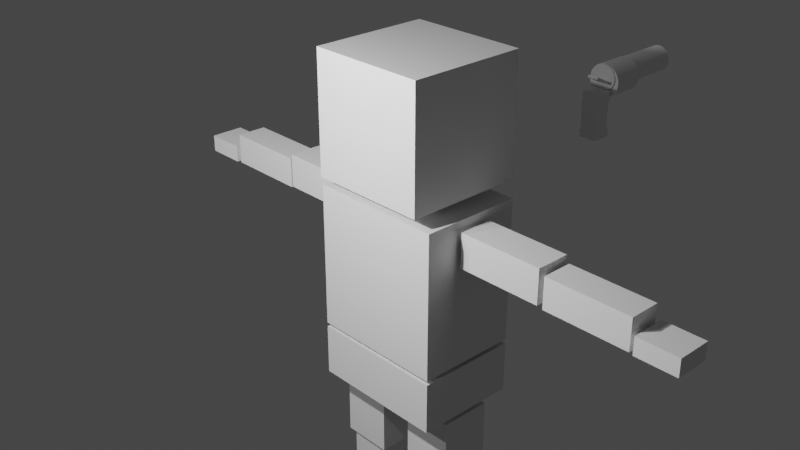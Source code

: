 # Source: Human.blend  (saved by Blender 3.3.6; exported with 4.5.12 LTS)
import bpy
from mathutils import Matrix  # noqa: F401  (used for matrix-valued properties, if any)

bpy.ops.wm.read_factory_settings(use_empty=True)
scene = bpy.context.scene
scene.name = 'Scene'

# ---- collections
col_human = bpy.data.collections.new('human'); scene.collection.children.link(col_human)
col_collection_1 = bpy.data.collections.new('collection 1'); col_human.children.link(col_collection_1)
col_human_1 = bpy.data.collections.new('Human'); col_human.children.link(col_human_1)
col_gun = bpy.data.collections.new('gun'); scene.collection.children.link(col_gun)

# ---- materials (node trees are filled in below, after node groups)
mat_material = bpy.data.materials.new('Material')
mat_material.alpha_threshold = 0.0
mat_material.use_transparent_shadow = False
mat_material.roughness = 0.5
mat_material.line_color = (0.0, 0.0, 0.0, 1.0)
mat_material_002 = bpy.data.materials.new('Material.002')
mat_material_002.alpha_threshold = 0.0
mat_material_002.use_transparent_shadow = False
mat_material_002.roughness = 0.5
mat_material_002.line_color = (0.0, 0.0, 0.0, 1.0)

# ---- material node trees
mat_material.use_nodes = True; mat_material.node_tree.nodes.clear()
_N = mat_material.node_tree.nodes; _L = mat_material.node_tree.links
n0 = _N.new('ShaderNodeOutputMaterial'); n0.name = 'Material Output'; n0.location = (300, 300)
n1 = _N.new('ShaderNodeBsdfPrincipled'); n1.name = 'Principled BSDF'; n1.location = (10, 300)
n1.distribution = 'GGX'
n1.subsurface_method = 'RANDOM_WALK_SKIN'
n1.inputs[3].default_value = 1.45
n1.inputs[27].default_value = (0.0, 0.0, 0.0, 1.0)
n1.inputs[28].default_value = 1.0
_L.new(n1.outputs[0], n0.inputs[0])
n0.is_active_output = True
mat_material_002.use_nodes = True; mat_material_002.node_tree.nodes.clear()
_N = mat_material_002.node_tree.nodes; _L = mat_material_002.node_tree.links
n0 = _N.new('ShaderNodeOutputMaterial'); n0.name = 'Material Output'; n0.location = (300, 300)
n1 = _N.new('ShaderNodeBsdfPrincipled'); n1.name = 'Principled BSDF'; n1.location = (10, 300)
n1.distribution = 'GGX'
n1.subsurface_method = 'RANDOM_WALK_SKIN'
n1.inputs[3].default_value = 1.45
n1.inputs[27].default_value = (0.0, 0.0, 0.0, 1.0)
n1.inputs[28].default_value = 1.0
_L.new(n1.outputs[0], n0.inputs[0])
n0.is_active_output = True

# ---- world
world_world = bpy.data.worlds.new('World'); scene.world = world_world
world_world.use_nodes = True; world_world.node_tree.nodes.clear()
_N = world_world.node_tree.nodes; _L = world_world.node_tree.links
n0 = _N.new('ShaderNodeOutputWorld'); n0.name = 'World Output'; n0.location = (300, 300)
n1 = _N.new('ShaderNodeBackground'); n1.name = 'Background'; n1.location = (10, 300)
n1.inputs[0].default_value = (0.05088, 0.05088, 0.05088, 1.0)
_L.new(n1.outputs[0], n0.inputs[0])
n0.is_active_output = True
world_world.color = (0.05088, 0.05088, 0.05088)
world_world.use_sun_shadow = False
world_world.sun_shadow_jitter_overblur = 0.0

# ---- cameras
cam_camera = bpy.data.cameras.new('Camera')
cam_camera.clip_end = 100.0
cam_camera.ortho_scale = 7.314

# ---- lights
light_light_001 = bpy.data.lights.new('Light.001', 'POINT')
light_light_001.transmission_factor = 0.0
light_light_001.energy = 1000.0
light_light_001.shadow_soft_size = 0.1
light_light_001.shadow_maximum_resolution = 0.006
light_light_001.use_absolute_resolution = True
light_light_002 = bpy.data.lights.new('Light.002', 'POINT')
light_light_002.transmission_factor = 0.0
light_light_002.energy = 1000.0
light_light_002.shadow_soft_size = 0.1
light_light_002.shadow_maximum_resolution = 0.006
light_light_002.use_absolute_resolution = True

# ---- meshes
me_cube_001 = bpy.data.meshes.new('Cube.001')
me_cube_001.from_pydata([(1.0, 1.0, 1.0), (1.0, 1.0, -1.0), (1.0, -1.0, 1.0), (1.0, -1.0, -1.0), (-1.0, 1.0, 1.0), (-1.0, 1.0, -1.0), (-1.0, -1.0, 1.0), (-1.0, -1.0, -1.0)], [], [(0, 4, 6, 2), (3, 2, 6, 7), (7, 6, 4, 5), (5, 1, 3, 7), (1, 0, 2, 3), (5, 4, 0, 1)])
_uv = me_cube_001.uv_layers.new(name='UVMap')
_uv.uv.foreach_set('vector', [0.625, 0.5, 0.875, 0.5, 0.875, 0.75, 0.625, 0.75, 0.375, 0.75, 0.625, 0.75, 0.625, 1.0, 0.375, 1.0, 0.375, 0.0, 0.625, 0.0, 0.625, 0.25, 0.375, 0.25, 0.125, 0.5, 0.375, 0.5, 0.375, 0.75, 0.125, 0.75, 0.375, 0.5, 0.625, 0.5, 0.625, 0.75, 0.375, 0.75, 0.375, 0.25, 0.625, 0.25, 0.625, 0.5, 0.375, 0.5])
me_cube_001.materials.append(mat_material)
me_cube_001.use_mirror_vertex_groups = False
me_cube_001.update()
me_cube = bpy.data.meshes.new('Cube')
me_cube.from_pydata([(1.0, 1.0, 1.0), (1.0, 1.0, -1.0), (1.0, -1.0, 1.0), (1.0, -1.0, -1.0), (-1.0, 1.0, 1.0), (-1.0, 1.0, -1.0), (-1.0, -1.0, 1.0), (-1.0, -1.0, -1.0)], [], [(0, 4, 6, 2), (3, 2, 6, 7), (7, 6, 4, 5), (5, 1, 3, 7), (1, 0, 2, 3), (5, 4, 0, 1)])
_uv = me_cube.uv_layers.new(name='UVMap')
_uv.uv.foreach_set('vector', [0.625, 0.5, 0.875, 0.5, 0.875, 0.75, 0.625, 0.75, 0.375, 0.75, 0.625, 0.75, 0.625, 1.0, 0.375, 1.0, 0.375, 0.0, 0.625, 0.0, 0.625, 0.25, 0.375, 0.25, 0.125, 0.5, 0.375, 0.5, 0.375, 0.75, 0.125, 0.75, 0.375, 0.5, 0.625, 0.5, 0.625, 0.75, 0.375, 0.75, 0.375, 0.25, 0.625, 0.25, 0.625, 0.5, 0.375, 0.5])
me_cube.materials.append(mat_material)
me_cube.use_mirror_vertex_groups = False
me_cube.update()
me_cube_006 = bpy.data.meshes.new('Cube.006')
me_cube_006.from_pydata([(1.0, 1.0, 1.0), (1.0, 1.0, -1.0), (1.0, -1.0, 1.0), (1.0, -1.0, -1.0), (-1.0, 1.0, 1.0), (-1.0, 1.0, -1.0), (-1.0, -1.0, 1.0), (-1.0, -1.0, -1.0)], [], [(0, 4, 6, 2), (3, 2, 6, 7), (7, 6, 4, 5), (5, 1, 3, 7), (1, 0, 2, 3), (5, 4, 0, 1)])
_uv = me_cube_006.uv_layers.new(name='UVMap')
_uv.uv.foreach_set('vector', [0.625, 0.5, 0.875, 0.5, 0.875, 0.75, 0.625, 0.75, 0.375, 0.75, 0.625, 0.75, 0.625, 1.0, 0.375, 1.0, 0.375, 0.0, 0.625, 0.0, 0.625, 0.25, 0.375, 0.25, 0.125, 0.5, 0.375, 0.5, 0.375, 0.75, 0.125, 0.75, 0.375, 0.5, 0.625, 0.5, 0.625, 0.75, 0.375, 0.75, 0.375, 0.25, 0.625, 0.25, 0.625, 0.5, 0.375, 0.5])
me_cube_006.materials.append(mat_material)
me_cube_006.use_mirror_vertex_groups = False
me_cube_006.update()
me_cube_008 = bpy.data.meshes.new('Cube.008')
me_cube_008.from_pydata([(1.0, 1.0, 1.0), (1.0, 1.0, -1.0), (1.0, -1.0, 1.0), (1.0, -1.0, -1.0), (-1.0, 1.0, 1.0), (-1.0, 1.0, -1.0), (-1.0, -1.0, 1.0), (-1.0, -1.0, -1.0)], [], [(0, 4, 6, 2), (3, 2, 6, 7), (7, 6, 4, 5), (5, 1, 3, 7), (1, 0, 2, 3), (5, 4, 0, 1)])
_uv = me_cube_008.uv_layers.new(name='UVMap')
_uv.uv.foreach_set('vector', [0.625, 0.5, 0.875, 0.5, 0.875, 0.75, 0.625, 0.75, 0.375, 0.75, 0.625, 0.75, 0.625, 1.0, 0.375, 1.0, 0.375, 0.0, 0.625, 0.0, 0.625, 0.25, 0.375, 0.25, 0.125, 0.5, 0.375, 0.5, 0.375, 0.75, 0.125, 0.75, 0.375, 0.5, 0.625, 0.5, 0.625, 0.75, 0.375, 0.75, 0.375, 0.25, 0.625, 0.25, 0.625, 0.5, 0.375, 0.5])
me_cube_008.materials.append(mat_material)
me_cube_008.use_mirror_vertex_groups = False
me_cube_008.update()
me_cube_009 = bpy.data.meshes.new('Cube.009')
me_cube_009.from_pydata([(1.0, 1.0, 1.0), (1.0, 1.0, -1.0), (1.0, -1.0, 1.0), (1.0, -1.0, -1.0), (-1.0, 1.0, 1.0), (-1.0, 1.0, -1.0), (-1.0, -1.0, 1.0), (-1.0, -1.0, -1.0)], [], [(0, 4, 6, 2), (3, 2, 6, 7), (7, 6, 4, 5), (5, 1, 3, 7), (1, 0, 2, 3), (5, 4, 0, 1)])
_uv = me_cube_009.uv_layers.new(name='UVMap')
_uv.uv.foreach_set('vector', [0.625, 0.5, 0.875, 0.5, 0.875, 0.75, 0.625, 0.75, 0.375, 0.75, 0.625, 0.75, 0.625, 1.0, 0.375, 1.0, 0.375, 0.0, 0.625, 0.0, 0.625, 0.25, 0.375, 0.25, 0.125, 0.5, 0.375, 0.5, 0.375, 0.75, 0.125, 0.75, 0.375, 0.5, 0.625, 0.5, 0.625, 0.75, 0.375, 0.75, 0.375, 0.25, 0.625, 0.25, 0.625, 0.5, 0.375, 0.5])
me_cube_009.materials.append(mat_material)
me_cube_009.use_mirror_vertex_groups = False
me_cube_009.update()
me_cube_018 = bpy.data.meshes.new('Cube.018')
me_cube_018.from_pydata([(1.0, 1.0, 1.0), (1.0, 1.0, -1.0), (1.0, -1.0, 1.0), (1.0, -1.0, -1.0), (-1.0, 1.0, 1.0), (-1.0, 1.0, -1.0), (-1.0, -1.0, 1.0), (-1.0, -1.0, -1.0)], [], [(0, 4, 6, 2), (3, 2, 6, 7), (7, 6, 4, 5), (5, 1, 3, 7), (1, 0, 2, 3), (5, 4, 0, 1)])
_uv = me_cube_018.uv_layers.new(name='UVMap')
_uv.uv.foreach_set('vector', [0.625, 0.5, 0.875, 0.5, 0.875, 0.75, 0.625, 0.75, 0.375, 0.75, 0.625, 0.75, 0.625, 1.0, 0.375, 1.0, 0.375, 0.0, 0.625, 0.0, 0.625, 0.25, 0.375, 0.25, 0.125, 0.5, 0.375, 0.5, 0.375, 0.75, 0.125, 0.75, 0.375, 0.5, 0.625, 0.5, 0.625, 0.75, 0.375, 0.75, 0.375, 0.25, 0.625, 0.25, 0.625, 0.5, 0.375, 0.5])
me_cube_018.materials.append(mat_material)
me_cube_018.use_mirror_vertex_groups = False
me_cube_018.update()
me_cube_019 = bpy.data.meshes.new('Cube.019')
me_cube_019.from_pydata([(1.0, 1.0, 1.0), (1.0, 1.0, -1.0), (1.0, -1.0, 1.0), (1.0, -1.0, -1.0), (-1.0, 1.0, 1.0), (-1.0, 1.0, -1.0), (-1.0, -1.0, 1.0), (-1.0, -1.0, -1.0)], [], [(0, 4, 6, 2), (3, 2, 6, 7), (7, 6, 4, 5), (5, 1, 3, 7), (1, 0, 2, 3), (5, 4, 0, 1)])
_uv = me_cube_019.uv_layers.new(name='UVMap')
_uv.uv.foreach_set('vector', [0.625, 0.5, 0.875, 0.5, 0.875, 0.75, 0.625, 0.75, 0.375, 0.75, 0.625, 0.75, 0.625, 1.0, 0.375, 1.0, 0.375, 0.0, 0.625, 0.0, 0.625, 0.25, 0.375, 0.25, 0.125, 0.5, 0.375, 0.5, 0.375, 0.75, 0.125, 0.75, 0.375, 0.5, 0.625, 0.5, 0.625, 0.75, 0.375, 0.75, 0.375, 0.25, 0.625, 0.25, 0.625, 0.5, 0.375, 0.5])
me_cube_019.materials.append(mat_material)
me_cube_019.use_mirror_vertex_groups = False
me_cube_019.update()
me_cube_020 = bpy.data.meshes.new('Cube.020')
me_cube_020.from_pydata([(1.0, 1.0, 1.0), (1.0, 1.0, -1.0), (1.0, -1.0, 1.0), (1.0, -1.0, -1.0), (-1.0, 1.0, 1.0), (-1.0, 1.0, -1.0), (-1.0, -1.0, 1.0), (-1.0, -1.0, -1.0)], [], [(0, 4, 6, 2), (3, 2, 6, 7), (7, 6, 4, 5), (5, 1, 3, 7), (1, 0, 2, 3), (5, 4, 0, 1)])
_uv = me_cube_020.uv_layers.new(name='UVMap')
_uv.uv.foreach_set('vector', [0.625, 0.5, 0.875, 0.5, 0.875, 0.75, 0.625, 0.75, 0.375, 0.75, 0.625, 0.75, 0.625, 1.0, 0.375, 1.0, 0.375, 0.0, 0.625, 0.0, 0.625, 0.25, 0.375, 0.25, 0.125, 0.5, 0.375, 0.5, 0.375, 0.75, 0.125, 0.75, 0.375, 0.5, 0.625, 0.5, 0.625, 0.75, 0.375, 0.75, 0.375, 0.25, 0.625, 0.25, 0.625, 0.5, 0.375, 0.5])
me_cube_020.materials.append(mat_material)
me_cube_020.use_mirror_vertex_groups = False
me_cube_020.update()
me_cube_022 = bpy.data.meshes.new('Cube.022')
me_cube_022.from_pydata([(1.0, 1.0, 1.0), (1.0, 1.0, -1.0), (1.0, -1.0, 1.0), (1.0, -1.0, -1.0), (-1.0, 1.0, 1.0), (-1.0, 1.0, -1.0), (-1.0, -1.0, 1.0), (-1.0, -1.0, -1.0)], [], [(0, 4, 6, 2), (3, 2, 6, 7), (7, 6, 4, 5), (5, 1, 3, 7), (1, 0, 2, 3), (5, 4, 0, 1)])
_uv = me_cube_022.uv_layers.new(name='UVMap')
_uv.uv.foreach_set('vector', [0.625, 0.5, 0.875, 0.5, 0.875, 0.75, 0.625, 0.75, 0.375, 0.75, 0.625, 0.75, 0.625, 1.0, 0.375, 1.0, 0.375, 0.0, 0.625, 0.0, 0.625, 0.25, 0.375, 0.25, 0.125, 0.5, 0.375, 0.5, 0.375, 0.75, 0.125, 0.75, 0.375, 0.5, 0.625, 0.5, 0.625, 0.75, 0.375, 0.75, 0.375, 0.25, 0.625, 0.25, 0.625, 0.5, 0.375, 0.5])
me_cube_022.materials.append(mat_material)
me_cube_022.use_mirror_vertex_groups = False
me_cube_022.update()
me_cube_024 = bpy.data.meshes.new('Cube.024')
me_cube_024.from_pydata([(1.0, 1.0, 1.0), (1.0, 1.0, -1.0), (1.0, -1.0, 1.0), (1.0, -1.0, -1.0), (-1.0, 1.0, 1.0), (-1.0, 1.0, -1.0), (-1.0, -1.0, 1.0), (-1.0, -1.0, -1.0)], [], [(0, 4, 6, 2), (3, 2, 6, 7), (7, 6, 4, 5), (5, 1, 3, 7), (1, 0, 2, 3), (5, 4, 0, 1)])
_uv = me_cube_024.uv_layers.new(name='UVMap')
_uv.uv.foreach_set('vector', [0.625, 0.5, 0.875, 0.5, 0.875, 0.75, 0.625, 0.75, 0.375, 0.75, 0.625, 0.75, 0.625, 1.0, 0.375, 1.0, 0.375, 0.0, 0.625, 0.0, 0.625, 0.25, 0.375, 0.25, 0.125, 0.5, 0.375, 0.5, 0.375, 0.75, 0.125, 0.75, 0.375, 0.5, 0.625, 0.5, 0.625, 0.75, 0.375, 0.75, 0.375, 0.25, 0.625, 0.25, 0.625, 0.5, 0.375, 0.5])
me_cube_024.materials.append(mat_material)
me_cube_024.use_mirror_vertex_groups = False
me_cube_024.update()
me_cube_025 = bpy.data.meshes.new('Cube.025')
me_cube_025.from_pydata([(1.0, 1.0, 1.0), (1.0, 1.0, -1.0), (1.0, -1.0, 1.0), (1.0, -1.0, -1.0), (-1.0, 1.0, 1.0), (-1.0, 1.0, -1.0), (-1.0, -1.0, 1.0), (-1.0, -1.0, -1.0)], [], [(0, 4, 6, 2), (3, 2, 6, 7), (7, 6, 4, 5), (5, 1, 3, 7), (1, 0, 2, 3), (5, 4, 0, 1)])
_uv = me_cube_025.uv_layers.new(name='UVMap')
_uv.uv.foreach_set('vector', [0.625, 0.5, 0.875, 0.5, 0.875, 0.75, 0.625, 0.75, 0.375, 0.75, 0.625, 0.75, 0.625, 1.0, 0.375, 1.0, 0.375, 0.0, 0.625, 0.0, 0.625, 0.25, 0.375, 0.25, 0.125, 0.5, 0.375, 0.5, 0.375, 0.75, 0.125, 0.75, 0.375, 0.5, 0.625, 0.5, 0.625, 0.75, 0.375, 0.75, 0.375, 0.25, 0.625, 0.25, 0.625, 0.5, 0.375, 0.5])
me_cube_025.materials.append(mat_material)
me_cube_025.use_mirror_vertex_groups = False
me_cube_025.update()
me_cube_026 = bpy.data.meshes.new('Cube.026')
me_cube_026.from_pydata([(1.0, 1.0, 1.0), (1.0, 1.0, -1.0), (1.0, -1.0, 1.0), (1.0, -1.0, -1.0), (-1.0, 1.0, 1.0), (-1.0, 1.0, -1.0), (-1.0, -1.0, 1.0), (-1.0, -1.0, -1.0)], [], [(0, 4, 6, 2), (3, 2, 6, 7), (7, 6, 4, 5), (5, 1, 3, 7), (1, 0, 2, 3), (5, 4, 0, 1)])
_uv = me_cube_026.uv_layers.new(name='UVMap')
_uv.uv.foreach_set('vector', [0.625, 0.5, 0.875, 0.5, 0.875, 0.75, 0.625, 0.75, 0.375, 0.75, 0.625, 0.75, 0.625, 1.0, 0.375, 1.0, 0.375, 0.0, 0.625, 0.0, 0.625, 0.25, 0.375, 0.25, 0.125, 0.5, 0.375, 0.5, 0.375, 0.75, 0.125, 0.75, 0.375, 0.5, 0.625, 0.5, 0.625, 0.75, 0.375, 0.75, 0.375, 0.25, 0.625, 0.25, 0.625, 0.5, 0.375, 0.5])
me_cube_026.materials.append(mat_material)
me_cube_026.use_mirror_vertex_groups = False
me_cube_026.update()
me_cube_027 = bpy.data.meshes.new('Cube.027')
me_cube_027.from_pydata([(1.0, 1.0, 1.0), (1.0, 1.0, -1.0), (1.0, -1.0, 1.0), (1.0, -1.0, -1.0), (-1.0, 1.0, 1.0), (-1.0, 1.0, -1.0), (-1.0, -1.0, 1.0), (-1.0, -1.0, -1.0)], [], [(0, 4, 6, 2), (3, 2, 6, 7), (7, 6, 4, 5), (5, 1, 3, 7), (1, 0, 2, 3), (5, 4, 0, 1)])
_uv = me_cube_027.uv_layers.new(name='UVMap')
_uv.uv.foreach_set('vector', [0.625, 0.5, 0.875, 0.5, 0.875, 0.75, 0.625, 0.75, 0.375, 0.75, 0.625, 0.75, 0.625, 1.0, 0.375, 1.0, 0.375, 0.0, 0.625, 0.0, 0.625, 0.25, 0.375, 0.25, 0.125, 0.5, 0.375, 0.5, 0.375, 0.75, 0.125, 0.75, 0.375, 0.5, 0.625, 0.5, 0.625, 0.75, 0.375, 0.75, 0.375, 0.25, 0.625, 0.25, 0.625, 0.5, 0.375, 0.5])
me_cube_027.materials.append(mat_material)
me_cube_027.use_mirror_vertex_groups = False
me_cube_027.update()
me_cube_028 = bpy.data.meshes.new('Cube.028')
me_cube_028.from_pydata([(1.0, 1.0, 1.0), (1.0, 1.0, -1.0), (1.0, -1.0, 1.0), (1.0, -1.0, -1.0), (-1.0, 1.0, 1.0), (-1.0, 1.0, -1.0), (-1.0, -1.0, 1.0), (-1.0, -1.0, -1.0)], [], [(0, 4, 6, 2), (3, 2, 6, 7), (7, 6, 4, 5), (5, 1, 3, 7), (1, 0, 2, 3), (5, 4, 0, 1)])
_uv = me_cube_028.uv_layers.new(name='UVMap')
_uv.uv.foreach_set('vector', [0.625, 0.5, 0.875, 0.5, 0.875, 0.75, 0.625, 0.75, 0.375, 0.75, 0.625, 0.75, 0.625, 1.0, 0.375, 1.0, 0.375, 0.0, 0.625, 0.0, 0.625, 0.25, 0.375, 0.25, 0.125, 0.5, 0.375, 0.5, 0.375, 0.75, 0.125, 0.75, 0.375, 0.5, 0.625, 0.5, 0.625, 0.75, 0.375, 0.75, 0.375, 0.25, 0.625, 0.25, 0.625, 0.5, 0.375, 0.5])
me_cube_028.materials.append(mat_material)
me_cube_028.use_mirror_vertex_groups = False
me_cube_028.update()
me_cube_029 = bpy.data.meshes.new('Cube.029')
me_cube_029.from_pydata([(1.0, 1.0, 1.0), (1.0, 1.0, -1.0), (1.0, -1.0, 1.0), (1.0, -1.0, -1.0), (-1.0, 1.0, 1.0), (-1.0, 1.0, -1.0), (-1.0, -1.0, 1.0), (-1.0, -1.0, -1.0)], [], [(0, 4, 6, 2), (3, 2, 6, 7), (7, 6, 4, 5), (5, 1, 3, 7), (1, 0, 2, 3), (5, 4, 0, 1)])
_uv = me_cube_029.uv_layers.new(name='UVMap')
_uv.uv.foreach_set('vector', [0.625, 0.5, 0.875, 0.5, 0.875, 0.75, 0.625, 0.75, 0.375, 0.75, 0.625, 0.75, 0.625, 1.0, 0.375, 1.0, 0.375, 0.0, 0.625, 0.0, 0.625, 0.25, 0.375, 0.25, 0.125, 0.5, 0.375, 0.5, 0.375, 0.75, 0.125, 0.75, 0.375, 0.5, 0.625, 0.5, 0.625, 0.75, 0.375, 0.75, 0.375, 0.25, 0.625, 0.25, 0.625, 0.5, 0.375, 0.5])
me_cube_029.materials.append(mat_material)
me_cube_029.use_mirror_vertex_groups = False
me_cube_029.update()
me_cube_030 = bpy.data.meshes.new('Cube.030')
me_cube_030.from_pydata([(1.0, 1.0, 1.0), (1.0, 1.0, -1.0), (1.0, -1.0, 1.0), (1.0, -1.0, -1.0), (-1.0, 1.0, 1.0), (-1.0, 1.0, -1.0), (-1.0, -1.0, 1.0), (-1.0, -1.0, -1.0)], [], [(0, 4, 6, 2), (3, 2, 6, 7), (7, 6, 4, 5), (5, 1, 3, 7), (1, 0, 2, 3), (5, 4, 0, 1)])
_uv = me_cube_030.uv_layers.new(name='UVMap')
_uv.uv.foreach_set('vector', [0.625, 0.5, 0.875, 0.5, 0.875, 0.75, 0.625, 0.75, 0.375, 0.75, 0.625, 0.75, 0.625, 1.0, 0.375, 1.0, 0.375, 0.0, 0.625, 0.0, 0.625, 0.25, 0.375, 0.25, 0.125, 0.5, 0.375, 0.5, 0.375, 0.75, 0.125, 0.75, 0.375, 0.5, 0.625, 0.5, 0.625, 0.75, 0.375, 0.75, 0.375, 0.25, 0.625, 0.25, 0.625, 0.5, 0.375, 0.5])
me_cube_030.materials.append(mat_material)
me_cube_030.use_mirror_vertex_groups = False
me_cube_030.update()
me_cube_045 = bpy.data.meshes.new('Cube.045')
me_cube_045.from_pydata([(0.6307, -0.2013, 0.1232), (0.6307, -0.2013, -1.577), (-0.9693, -0.1926, 0.1232), (-0.9693, -0.1926, -1.577), (0.6373, 0.9987, 0.1232), (0.6373, 0.9987, -1.577), (-0.9627, 1.007, 0.1232), (-0.9627, 1.007, -1.577), (0.6307, -0.2013, -1.627), (0.6307, -0.2013, -2.227), (-0.9693, -0.1926, -1.627), (-0.9693, -0.1926, -2.227), (0.6373, 0.9987, -1.627), (0.6373, 0.9987, -2.227), (-0.9627, 1.007, -1.627), (-0.9627, 1.007, -2.227), (0.5622, 0.0791, -4.077), (0.5622, 0.0791, -4.297), (0.1023, 0.0816, -4.077), (0.1023, 0.0816, -4.297), (0.5666, 0.8791, -4.077), (0.5666, 0.8791, -4.297), (0.1066, 0.8816, -4.077), (0.1066, 0.8816, -4.297), (0.5826, 0.149, -3.227), (0.5826, 0.149, -4.027), (0.08264, 0.1517, -3.227), (0.08264, 0.1517, -4.027), (0.5853, 0.649, -3.227), (0.5853, 0.649, -4.027), (0.08536, 0.6517, -3.227), (0.08536, 0.6517, -4.027), (0.6324, 0.09872, -2.277), (0.6324, 0.09872, -3.177), (0.03237, 0.102, -2.277), (0.03237, 0.102, -3.177), (0.6356, 0.6987, -2.277), (0.6356, 0.6987, -3.177), (0.03563, 0.702, -2.277), (0.03563, 0.702, -3.177), (-0.4377, 0.08454, -4.077), (-0.4377, 0.08454, -4.297), (-0.8977, 0.08704, -4.077), (-0.8977, 0.08704, -4.297), (-0.4334, 0.8845, -4.077), (-0.4334, 0.8845, -4.297), (-0.8934, 0.887, -4.077), (-0.8934, 0.887, -4.297), (-0.4174, 0.1544, -3.227), (-0.4174, 0.1544, -4.027), (-0.9173, 0.1572, -3.227), (-0.9173, 0.1572, -4.027), (-0.4146, 0.6544, -3.227), (-0.4146, 0.6544, -4.027), (-0.9146, 0.6571, -3.227), (-0.9146, 0.6571, -4.027), (-0.3676, 0.103, -2.277), (-0.3676, 0.103, -3.177), (-0.9676, 0.1062, -2.277), (-0.9676, 0.1062, -3.177), (-0.3644, 0.7029, -2.277), (-0.3644, 0.7029, -3.177), (-0.9644, 0.7062, -2.277), (-0.9644, 0.7062, -3.177), (0.2318, 0.0008951, 0.2404), (0.2318, 0.0008951, 0.1604), (-0.5682, 0.005248, 0.2404), (-0.5682, 0.005248, 0.1604), (0.2362, 0.8009, 0.2404), (0.2362, 0.8009, 0.1604), (-0.5638, 0.8052, 0.2404), (-0.5638, 0.8052, 0.1604), (0.531, -0.2999, 1.673), (0.531, -0.2999, 0.2732), (-0.869, -0.294, 1.673), (-0.869, -0.294, 0.2732), (0.537, 1.1, 1.673), (0.537, 1.1, 0.2732), (-0.863, 1.106, 1.673), (-0.863, 1.106, 0.2732), (2.785, 0.587, -0.4068), (3.265, 0.5844, -0.4068), (2.785, 0.587, -0.2068), (3.265, 0.5844, -0.2068), (2.783, 0.187, -0.4068), (3.263, 0.1844, -0.4068), (2.783, 0.187, -0.2068), (3.263, 0.1844, -0.2068), (-3.117, 0.2191, -0.4068), (-3.597, 0.2217, -0.4068), (-3.117, 0.2191, -0.2068), (-3.597, 0.2217, -0.2068), (-3.115, 0.6191, -0.4068), (-3.595, 0.6217, -0.4068), (-3.115, 0.6191, -0.2068), (-3.595, 0.6217, -0.2068), (-2.067, 0.2334, -0.4068), (-3.067, 0.2388, -0.4068), (-2.067, 0.2334, -0.04676), (-3.067, 0.2388, -0.04676), (-2.065, 0.5934, -0.4068), (-3.065, 0.5988, -0.4068), (-2.065, 0.5934, -0.04676), (-3.065, 0.5988, -0.04676), (1.735, 0.5727, -0.4068), (2.735, 0.5673, -0.4068), (1.735, 0.5727, -0.04676), (2.735, 0.5673, -0.04676), (1.733, 0.2127, -0.4068), (2.733, 0.2073, -0.4068), (1.733, 0.2127, -0.04676), (2.733, 0.2073, -0.04676), (0.6851, 0.5984, -0.3768), (1.685, 0.593, -0.3768), (0.6851, 0.5984, 0.02324), (1.685, 0.593, 0.02324), (0.6829, 0.1984, -0.3768), (1.683, 0.193, -0.3768), (0.6829, 0.1984, 0.02324), (1.683, 0.193, 0.02324), (-1.017, 0.2077, -0.3768), (-2.017, 0.2131, -0.3768), (-1.017, 0.2077, 0.02324), (-2.017, 0.2131, 0.02324), (-1.015, 0.6077, -0.3768), (-2.015, 0.6131, -0.3768), (-1.015, 0.6077, 0.02324), (-2.015, 0.6131, 0.02324)], [], [(0, 4, 6, 2), (3, 2, 6, 7), (7, 6, 4, 5), (5, 1, 3, 7), (1, 0, 2, 3), (5, 4, 0, 1), (8, 12, 14, 10), (11, 10, 14, 15), (15, 14, 12, 13), (13, 9, 11, 15), (9, 8, 10, 11), (13, 12, 8, 9), (16, 20, 22, 18), (19, 18, 22, 23), (23, 22, 20, 21), (21, 17, 19, 23), (17, 16, 18, 19), (21, 20, 16, 17), (24, 28, 30, 26), (27, 26, 30, 31), (31, 30, 28, 29), (29, 25, 27, 31), (25, 24, 26, 27), (29, 28, 24, 25), (32, 36, 38, 34), (35, 34, 38, 39), (39, 38, 36, 37), (37, 33, 35, 39), (33, 32, 34, 35), (37, 36, 32, 33), (40, 44, 46, 42), (43, 42, 46, 47), (47, 46, 44, 45), (45, 41, 43, 47), (41, 40, 42, 43), (45, 44, 40, 41), (48, 52, 54, 50), (51, 50, 54, 55), (55, 54, 52, 53), (53, 49, 51, 55), (49, 48, 50, 51), (53, 52, 48, 49), (56, 60, 62, 58), (59, 58, 62, 63), (63, 62, 60, 61), (61, 57, 59, 63), (57, 56, 58, 59), (61, 60, 56, 57), (64, 68, 70, 66), (67, 66, 70, 71), (71, 70, 68, 69), (69, 65, 67, 71), (65, 64, 66, 67), (69, 68, 64, 65), (72, 76, 78, 74), (75, 74, 78, 79), (79, 78, 76, 77), (77, 73, 75, 79), (73, 72, 74, 75), (77, 76, 72, 73), (80, 84, 86, 82), (83, 82, 86, 87), (87, 86, 84, 85), (85, 81, 83, 87), (81, 80, 82, 83), (85, 84, 80, 81), (88, 92, 94, 90), (91, 90, 94, 95), (95, 94, 92, 93), (93, 89, 91, 95), (89, 88, 90, 91), (93, 92, 88, 89), (96, 100, 102, 98), (99, 98, 102, 103), (103, 102, 100, 101), (101, 97, 99, 103), (97, 96, 98, 99), (101, 100, 96, 97), (104, 108, 110, 106), (107, 106, 110, 111), (111, 110, 108, 109), (109, 105, 107, 111), (105, 104, 106, 107), (109, 108, 104, 105), (112, 116, 118, 114), (115, 114, 118, 119), (119, 118, 116, 117), (117, 113, 115, 119), (113, 112, 114, 115), (117, 116, 112, 113), (120, 124, 126, 122), (123, 122, 126, 127), (127, 126, 124, 125), (125, 121, 123, 127), (121, 120, 122, 123), (125, 124, 120, 121)])
_uv = me_cube_045.uv_layers.new(name='UVMap')
_uv.uv.foreach_set('vector', [0.625, 0.5, 0.875, 0.5, 0.875, 0.75, 0.625, 0.75, 0.375, 0.75, 0.625, 0.75, 0.625, 1.0, 0.375, 1.0, 0.375, 0.0, 0.625, 0.0, 0.625, 0.25, 0.375, 0.25, 0.125, 0.5, 0.375, 0.5, 0.375, 0.75, 0.125, 0.75, 0.375, 0.5, 0.625, 0.5, 0.625, 0.75, 0.375, 0.75, 0.375, 0.25, 0.625, 0.25, 0.625, 0.5, 0.375, 0.5, 0.625, 0.5, 0.875, 0.5, 0.875, 0.75, 0.625, 0.75, 0.375, 0.75, 0.625, 0.75, 0.625, 1.0, 0.375, 1.0, 0.375, 0.0, 0.625, 0.0, 0.625, 0.25, 0.375, 0.25, 0.125, 0.5, 0.375, 0.5, 0.375, 0.75, 0.125, 0.75, 0.375, 0.5, 0.625, 0.5, 0.625, 0.75, 0.375, 0.75, 0.375, 0.25, 0.625, 0.25, 0.625, 0.5, 0.375, 0.5, 0.625, 0.5, 0.875, 0.5, 0.875, 0.75, 0.625, 0.75, 0.375, 0.75, 0.625, 0.75, 0.625, 1.0, 0.375, 1.0, 0.375, 0.0, 0.625, 0.0, 0.625, 0.25, 0.375, 0.25, 0.125, 0.5, 0.375, 0.5, 0.375, 0.75, 0.125, 0.75, 0.375, 0.5, 0.625, 0.5, 0.625, 0.75, 0.375, 0.75, 0.375, 0.25, 0.625, 0.25, 0.625, 0.5, 0.375, 0.5, 0.625, 0.5, 0.875, 0.5, 0.875, 0.75, 0.625, 0.75, 0.375, 0.75, 0.625, 0.75, 0.625, 1.0, 0.375, 1.0, 0.375, 0.0, 0.625, 0.0, 0.625, 0.25, 0.375, 0.25, 0.125, 0.5, 0.375, 0.5, 0.375, 0.75, 0.125, 0.75, 0.375, 0.5, 0.625, 0.5, 0.625, 0.75, 0.375, 0.75, 0.375, 0.25, 0.625, 0.25, 0.625, 0.5, 0.375, 0.5, 0.625, 0.5, 0.875, 0.5, 0.875, 0.75, 0.625, 0.75, 0.375, 0.75, 0.625, 0.75, 0.625, 1.0, 0.375, 1.0, 0.375, 0.0, 0.625, 0.0, 0.625, 0.25, 0.375, 0.25, 0.125, 0.5, 0.375, 0.5, 0.375, 0.75, 0.125, 0.75, 0.375, 0.5, 0.625, 0.5, 0.625, 0.75, 0.375, 0.75, 0.375, 0.25, 0.625, 0.25, 0.625, 0.5, 0.375, 0.5, 0.625, 0.5, 0.875, 0.5, 0.875, 0.75, 0.625, 0.75, 0.375, 0.75, 0.625, 0.75, 0.625, 1.0, 0.375, 1.0, 0.375, 0.0, 0.625, 0.0, 0.625, 0.25, 0.375, 0.25, 0.125, 0.5, 0.375, 0.5, 0.375, 0.75, 0.125, 0.75, 0.375, 0.5, 0.625, 0.5, 0.625, 0.75, 0.375, 0.75, 0.375, 0.25, 0.625, 0.25, 0.625, 0.5, 0.375, 0.5, 0.625, 0.5, 0.875, 0.5, 0.875, 0.75, 0.625, 0.75, 0.375, 0.75, 0.625, 0.75, 0.625, 1.0, 0.375, 1.0, 0.375, 0.0, 0.625, 0.0, 0.625, 0.25, 0.375, 0.25, 0.125, 0.5, 0.375, 0.5, 0.375, 0.75, 0.125, 0.75, 0.375, 0.5, 0.625, 0.5, 0.625, 0.75, 0.375, 0.75, 0.375, 0.25, 0.625, 0.25, 0.625, 0.5, 0.375, 0.5, 0.625, 0.5, 0.875, 0.5, 0.875, 0.75, 0.625, 0.75, 0.375, 0.75, 0.625, 0.75, 0.625, 1.0, 0.375, 1.0, 0.375, 0.0, 0.625, 0.0, 0.625, 0.25, 0.375, 0.25, 0.125, 0.5, 0.375, 0.5, 0.375, 0.75, 0.125, 0.75, 0.375, 0.5, 0.625, 0.5, 0.625, 0.75, 0.375, 0.75, 0.375, 0.25, 0.625, 0.25, 0.625, 0.5, 0.375, 0.5, 0.625, 0.5, 0.875, 0.5, 0.875, 0.75, 0.625, 0.75, 0.375, 0.75, 0.625, 0.75, 0.625, 1.0, 0.375, 1.0, 0.375, 0.0, 0.625, 0.0, 0.625, 0.25, 0.375, 0.25, 0.125, 0.5, 0.375, 0.5, 0.375, 0.75, 0.125, 0.75, 0.375, 0.5, 0.625, 0.5, 0.625, 0.75, 0.375, 0.75, 0.375, 0.25, 0.625, 0.25, 0.625, 0.5, 0.375, 0.5, 0.625, 0.5, 0.875, 0.5, 0.875, 0.75, 0.625, 0.75, 0.375, 0.75, 0.625, 0.75, 0.625, 1.0, 0.375, 1.0, 0.375, 0.0, 0.625, 0.0, 0.625, 0.25, 0.375, 0.25, 0.125, 0.5, 0.375, 0.5, 0.375, 0.75, 0.125, 0.75, 0.375, 0.5, 0.625, 0.5, 0.625, 0.75, 0.375, 0.75, 0.375, 0.25, 0.625, 0.25, 0.625, 0.5, 0.375, 0.5, 0.625, 0.5, 0.875, 0.5, 0.875, 0.75, 0.625, 0.75, 0.375, 0.75, 0.625, 0.75, 0.625, 1.0, 0.375, 1.0, 0.375, 0.0, 0.625, 0.0, 0.625, 0.25, 0.375, 0.25, 0.125, 0.5, 0.375, 0.5, 0.375, 0.75, 0.125, 0.75, 0.375, 0.5, 0.625, 0.5, 0.625, 0.75, 0.375, 0.75, 0.375, 0.25, 0.625, 0.25, 0.625, 0.5, 0.375, 0.5, 0.625, 0.5, 0.875, 0.5, 0.875, 0.75, 0.625, 0.75, 0.375, 0.75, 0.625, 0.75, 0.625, 1.0, 0.375, 1.0, 0.375, 0.0, 0.625, 0.0, 0.625, 0.25, 0.375, 0.25, 0.125, 0.5, 0.375, 0.5, 0.375, 0.75, 0.125, 0.75, 0.375, 0.5, 0.625, 0.5, 0.625, 0.75, 0.375, 0.75, 0.375, 0.25, 0.625, 0.25, 0.625, 0.5, 0.375, 0.5, 0.625, 0.5, 0.875, 0.5, 0.875, 0.75, 0.625, 0.75, 0.375, 0.75, 0.625, 0.75, 0.625, 1.0, 0.375, 1.0, 0.375, 0.0, 0.625, 0.0, 0.625, 0.25, 0.375, 0.25, 0.125, 0.5, 0.375, 0.5, 0.375, 0.75, 0.125, 0.75, 0.375, 0.5, 0.625, 0.5, 0.625, 0.75, 0.375, 0.75, 0.375, 0.25, 0.625, 0.25, 0.625, 0.5, 0.375, 0.5, 0.625, 0.5, 0.875, 0.5, 0.875, 0.75, 0.625, 0.75, 0.375, 0.75, 0.625, 0.75, 0.625, 1.0, 0.375, 1.0, 0.375, 0.0, 0.625, 0.0, 0.625, 0.25, 0.375, 0.25, 0.125, 0.5, 0.375, 0.5, 0.375, 0.75, 0.125, 0.75, 0.375, 0.5, 0.625, 0.5, 0.625, 0.75, 0.375, 0.75, 0.375, 0.25, 0.625, 0.25, 0.625, 0.5, 0.375, 0.5, 0.625, 0.5, 0.875, 0.5, 0.875, 0.75, 0.625, 0.75, 0.375, 0.75, 0.625, 0.75, 0.625, 1.0, 0.375, 1.0, 0.375, 0.0, 0.625, 0.0, 0.625, 0.25, 0.375, 0.25, 0.125, 0.5, 0.375, 0.5, 0.375, 0.75, 0.125, 0.75, 0.375, 0.5, 0.625, 0.5, 0.625, 0.75, 0.375, 0.75, 0.375, 0.25, 0.625, 0.25, 0.625, 0.5, 0.375, 0.5, 0.625, 0.5, 0.875, 0.5, 0.875, 0.75, 0.625, 0.75, 0.375, 0.75, 0.625, 0.75, 0.625, 1.0, 0.375, 1.0, 0.375, 0.0, 0.625, 0.0, 0.625, 0.25, 0.375, 0.25, 0.125, 0.5, 0.375, 0.5, 0.375, 0.75, 0.125, 0.75, 0.375, 0.5, 0.625, 0.5, 0.625, 0.75, 0.375, 0.75, 0.375, 0.25, 0.625, 0.25, 0.625, 0.5, 0.375, 0.5])
me_cube_045.materials.append(mat_material_002)
me_cube_045.use_mirror_vertex_groups = False
me_cube_045.update()
me_x = bpy.data.meshes.new('円柱')
me_x.from_pydata([(0.09898, 3.147, 0.9489), (0.1007, 3.547, 0.9489), (0.05997, 3.147, 0.945), (0.06166, 3.547, 0.945), (0.02245, 3.147, 0.9336), (0.02414, 3.547, 0.9336), (-0.01213, 3.147, 0.9151), (-0.01044, 3.547, 0.9151), (-0.04244, 3.147, 0.8903), (-0.04074, 3.547, 0.8903), (-0.06731, 3.147, 0.86), (-0.06561, 3.547, 0.86), (-0.08579, 3.147, 0.8254), (-0.0841, 3.547, 0.8254), (-0.09717, 3.147, 0.7879), (-0.09548, 3.547, 0.7879), (-0.101, 3.147, 0.7489), (-0.09932, 3.547, 0.7489), (-0.09717, 3.147, 0.7098), (-0.09548, 3.547, 0.7098), (-0.08579, 3.147, 0.6723), (-0.0841, 3.547, 0.6723), (-0.06731, 3.147, 0.6377), (-0.06561, 3.547, 0.6377), (-0.04244, 3.147, 0.6074), (-0.04074, 3.547, 0.6074), (-0.01213, 3.147, 0.5826), (-0.01044, 3.547, 0.5826), (0.02245, 3.147, 0.5641), (0.02414, 3.547, 0.5641), (0.05997, 3.147, 0.5527), (0.06166, 3.547, 0.5527), (0.09898, 3.147, 0.5489), (0.1007, 3.547, 0.5489), (0.138, 3.146, 0.5527), (0.1397, 3.546, 0.5527), (0.1755, 3.146, 0.5641), (0.1772, 3.546, 0.5641), (0.2101, 3.146, 0.5826), (0.2118, 3.546, 0.5826), (0.2404, 3.146, 0.6074), (0.2421, 3.546, 0.6074), (0.2653, 3.146, 0.6377), (0.267, 3.546, 0.6377), (0.2838, 3.146, 0.6723), (0.2855, 3.546, 0.6723), (0.2951, 3.146, 0.7098), (0.2968, 3.546, 0.7098), (0.299, 3.146, 0.7489), (0.3007, 3.546, 0.7489), (0.2951, 3.146, 0.7879), (0.2968, 3.546, 0.7879), (0.2838, 3.146, 0.8254), (0.2855, 3.546, 0.8254), (0.2653, 3.146, 0.86), (0.267, 3.546, 0.86), (0.2404, 3.146, 0.8903), (0.2421, 3.546, 0.8903), (0.2101, 3.146, 0.9151), (0.2118, 3.546, 0.9151), (0.1755, 3.146, 0.9336), (0.1772, 3.546, 0.9336), (0.138, 3.146, 0.945), (0.1397, 3.546, 0.945), (0.2091, 2.911, 0.09126), (0.2099, 3.111, 0.09126), (0.2091, 2.911, 0.652), (0.2099, 3.111, 0.652), (-0.01312, 2.912, 0.09126), (-0.01227, 3.112, 0.09126), (-0.01312, 2.912, 0.652), (-0.01227, 3.112, 0.652), (0.2091, 2.911, 0.2382), (0.2099, 3.111, 0.2382), (-0.01312, 2.912, 0.2382), (-0.01227, 3.112, 0.2382), (0.2102, 3.166, 0.09126), (-0.01204, 3.167, 0.09126), (0.2102, 3.166, 0.1216), (-0.01204, 3.167, 0.1216), (0.2099, 3.111, 0.5281), (-0.01312, 2.912, 0.5281), (0.2091, 2.911, 0.5281), (-0.01227, 3.112, 0.5281), (0.2101, 3.139, 0.652), (-0.01215, 3.14, 0.652), (0.2101, 3.139, 0.5281), (-0.01215, 3.14, 0.5281), (0.09892, 3.131, 0.9459), (0.1034, 4.189, 0.9459), (0.06857, 3.131, 0.9429), (0.07305, 4.189, 0.9429), (0.03939, 3.131, 0.934), (0.04387, 4.189, 0.934), (0.0125, 3.131, 0.9196), (0.01698, 4.19, 0.9196), (-0.01108, 3.131, 0.9003), (-0.006595, 4.19, 0.9003), (-0.03042, 3.131, 0.8767), (-0.02594, 4.19, 0.8767), (-0.0448, 3.131, 0.8498), (-0.04031, 4.19, 0.8498), (-0.05365, 3.131, 0.8206), (-0.04917, 4.19, 0.8206), (-0.05664, 3.131, 0.7903), (-0.05216, 4.19, 0.7903), (-0.05365, 3.131, 0.7599), (-0.04917, 4.19, 0.7599), (-0.0448, 3.131, 0.7308), (-0.04031, 4.19, 0.7308), (-0.03042, 3.131, 0.7039), (-0.02594, 4.19, 0.7039), (-0.01108, 3.131, 0.6803), (-0.006595, 4.19, 0.6803), (0.0125, 3.131, 0.661), (0.01698, 4.19, 0.661), (0.03939, 3.131, 0.6466), (0.04387, 4.189, 0.6466), (0.06857, 3.131, 0.6377), (0.07305, 4.189, 0.6377), (0.09892, 3.131, 0.6347), (0.1034, 4.189, 0.6347), (0.1293, 3.13, 0.6377), (0.1337, 4.189, 0.6377), (0.1584, 3.13, 0.6466), (0.1629, 4.189, 0.6466), (0.1853, 3.13, 0.661), (0.1898, 4.189, 0.661), (0.2089, 3.13, 0.6803), (0.2134, 4.189, 0.6803), (0.2283, 3.13, 0.7039), (0.2327, 4.189, 0.7039), (0.2426, 3.13, 0.7308), (0.2471, 4.189, 0.7308), (0.2515, 3.13, 0.7599), (0.256, 4.189, 0.7599), (0.2545, 3.13, 0.7903), (0.259, 4.188, 0.7903), (0.2515, 3.13, 0.8206), (0.256, 4.189, 0.8206), (0.2426, 3.13, 0.8498), (0.2471, 4.189, 0.8498), (0.2283, 3.13, 0.8767), (0.2327, 4.189, 0.8767), (0.2089, 3.13, 0.9003), (0.2134, 4.189, 0.9003), (0.1853, 3.13, 0.9196), (0.1898, 4.189, 0.9196), (0.1584, 3.13, 0.934), (0.1629, 4.189, 0.934), (0.1293, 3.13, 0.9429), (0.1337, 4.189, 0.9429), (0.1657, 3.16, 0.7065), (0.1658, 3.171, 0.735), (0.1647, 2.922, 0.824), (0.1647, 2.933, 0.8525), (0.03237, 3.16, 0.7065), (0.03242, 3.172, 0.735), (0.03137, 2.923, 0.824), (0.03142, 2.934, 0.8525), (0.1215, 3.221, 0.399), (0.1216, 3.248, 0.4081), (0.1212, 3.145, 0.6753), (0.1213, 3.172, 0.6844), (0.07708, 3.222, 0.399), (0.07719, 3.248, 0.4081), (0.07676, 3.146, 0.6753), (0.07687, 3.172, 0.6844)], [], [(0, 1, 3, 2), (2, 3, 5, 4), (4, 5, 7, 6), (6, 7, 9, 8), (8, 9, 11, 10), (10, 11, 13, 12), (12, 13, 15, 14), (14, 15, 17, 16), (16, 17, 19, 18), (18, 19, 21, 20), (20, 21, 23, 22), (22, 23, 25, 24), (24, 25, 27, 26), (26, 27, 29, 28), (28, 29, 31, 30), (30, 31, 33, 32), (32, 33, 35, 34), (34, 35, 37, 36), (36, 37, 39, 38), (38, 39, 41, 40), (40, 41, 43, 42), (42, 43, 45, 44), (44, 45, 47, 46), (46, 47, 49, 48), (48, 49, 51, 50), (50, 51, 53, 52), (52, 53, 55, 54), (54, 55, 57, 56), (56, 57, 59, 58), (58, 59, 61, 60), (3, 1, 63, 61, 59, 57, 55, 53, 51, 49, 47, 45, 43, 41, 39, 37, 35, 33, 31, 29, 27, 25, 23, 21, 19, 17, 15, 13, 11, 9, 7, 5), (60, 61, 63, 62), (62, 63, 1, 0), (0, 2, 4, 6, 8, 10, 12, 14, 16, 18, 20, 22, 24, 26, 28, 30, 32, 34, 36, 38, 40, 42, 44, 46, 48, 50, 52, 54, 56, 58, 60, 62), (82, 80, 67, 66), (66, 67, 71, 70), (74, 75, 69, 68), (68, 69, 65, 64), (72, 74, 68, 64), (69, 75, 79, 77), (83, 80, 73, 75), (82, 81, 74, 72), (81, 83, 75, 74), (64, 65, 73, 72), (79, 78, 76, 77), (73, 65, 76, 78), (65, 69, 77, 76), (75, 73, 78, 79), (70, 71, 83, 81), (66, 70, 81, 82), (67, 80, 86, 84), (72, 73, 80, 82), (85, 84, 86, 87), (83, 71, 85, 87), (71, 67, 84, 85), (80, 83, 87, 86), (88, 89, 91, 90), (90, 91, 93, 92), (92, 93, 95, 94), (94, 95, 97, 96), (96, 97, 99, 98), (98, 99, 101, 100), (100, 101, 103, 102), (102, 103, 105, 104), (104, 105, 107, 106), (106, 107, 109, 108), (108, 109, 111, 110), (110, 111, 113, 112), (112, 113, 115, 114), (114, 115, 117, 116), (116, 117, 119, 118), (118, 119, 121, 120), (120, 121, 123, 122), (122, 123, 125, 124), (124, 125, 127, 126), (126, 127, 129, 128), (128, 129, 131, 130), (130, 131, 133, 132), (132, 133, 135, 134), (134, 135, 137, 136), (136, 137, 139, 138), (138, 139, 141, 140), (140, 141, 143, 142), (142, 143, 145, 144), (144, 145, 147, 146), (146, 147, 149, 148), (91, 89, 151, 149, 147, 145, 143, 141, 139, 137, 135, 133, 131, 129, 127, 125, 123, 121, 119, 117, 115, 113, 111, 109, 107, 105, 103, 101, 99, 97, 95, 93), (148, 149, 151, 150), (150, 151, 89, 88), (88, 90, 92, 94, 96, 98, 100, 102, 104, 106, 108, 110, 112, 114, 116, 118, 120, 122, 124, 126, 128, 130, 132, 134, 136, 138, 140, 142, 144, 146, 148, 150), (152, 153, 155, 154), (154, 155, 159, 158), (158, 159, 157, 156), (156, 157, 153, 152), (154, 158, 156, 152), (159, 155, 153, 157), (160, 161, 163, 162), (162, 163, 167, 166), (166, 167, 165, 164), (164, 165, 161, 160), (162, 166, 164, 160), (167, 163, 161, 165)])
_uv = me_x.uv_layers.new(name='UVマップ')
_uv.uv.foreach_set('vector', [1.0, 0.5, 1.0, 1.0, 0.9688, 1.0, 0.9688, 0.5, 0.9688, 0.5, 0.9688, 1.0, 0.9375, 1.0, 0.9375, 0.5, 0.9375, 0.5, 0.9375, 1.0, 0.9062, 1.0, 0.9062, 0.5, 0.9062, 0.5, 0.9062, 1.0, 0.875, 1.0, 0.875, 0.5, 0.875, 0.5, 0.875, 1.0, 0.8438, 1.0, 0.8438, 0.5, 0.8438, 0.5, 0.8438, 1.0, 0.8125, 1.0, 0.8125, 0.5, 0.8125, 0.5, 0.8125, 1.0, 0.7812, 1.0, 0.7812, 0.5, 0.7812, 0.5, 0.7812, 1.0, 0.75, 1.0, 0.75, 0.5, 0.75, 0.5, 0.75, 1.0, 0.7188, 1.0, 0.7188, 0.5, 0.7188, 0.5, 0.7188, 1.0, 0.6875, 1.0, 0.6875, 0.5, 0.6875, 0.5, 0.6875, 1.0, 0.6562, 1.0, 0.6562, 0.5, 0.6562, 0.5, 0.6562, 1.0, 0.625, 1.0, 0.625, 0.5, 0.625, 0.5, 0.625, 1.0, 0.5938, 1.0, 0.5938, 0.5, 0.5938, 0.5, 0.5938, 1.0, 0.5625, 1.0, 0.5625, 0.5, 0.5625, 0.5, 0.5625, 1.0, 0.5312, 1.0, 0.5312, 0.5, 0.5312, 0.5, 0.5312, 1.0, 0.5, 1.0, 0.5, 0.5, 0.5, 0.5, 0.5, 1.0, 0.4688, 1.0, 0.4688, 0.5, 0.4688, 0.5, 0.4688, 1.0, 0.4375, 1.0, 0.4375, 0.5, 0.4375, 0.5, 0.4375, 1.0, 0.4062, 1.0, 0.4062, 0.5, 0.4062, 0.5, 0.4062, 1.0, 0.375, 1.0, 0.375, 0.5, 0.375, 0.5, 0.375, 1.0, 0.3438, 1.0, 0.3438, 0.5, 0.3438, 0.5, 0.3438, 1.0, 0.3125, 1.0, 0.3125, 0.5, 0.3125, 0.5, 0.3125, 1.0, 0.2812, 1.0, 0.2812, 0.5, 0.2812, 0.5, 0.2812, 1.0, 0.25, 1.0, 0.25, 0.5, 0.25, 0.5, 0.25, 1.0, 0.2188, 1.0, 0.2188, 0.5, 0.2188, 0.5, 0.2188, 1.0, 0.1875, 1.0, 0.1875, 0.5, 0.1875, 0.5, 0.1875, 1.0, 0.1562, 1.0, 0.1562, 0.5, 0.1562, 0.5, 0.1562, 1.0, 0.125, 1.0, 0.125, 0.5, 0.125, 0.5, 0.125, 1.0, 0.09375, 1.0, 0.09375, 0.5, 0.09375, 0.5, 0.09375, 1.0, 0.0625, 1.0, 0.0625, 0.5, 0.2968, 0.4854, 0.25, 0.49, 0.2032, 0.4854, 0.1582, 0.4717, 0.1167, 0.4496, 0.08029, 0.4197, 0.05045, 0.3833, 0.02827, 0.3418, 0.01461, 0.2968, 0.01, 0.25, 0.01461, 0.2032, 0.02827, 0.1582, 0.05045, 0.1167, 0.08029, 0.08029, 0.1167, 0.05045, 0.1582, 0.02827, 0.2032, 0.01461, 0.25, 0.01, 0.2968, 0.01461, 0.3418, 0.02827, 0.3833, 0.05045, 0.4197, 0.08029, 0.4496, 0.1167, 0.4717, 0.1582, 0.4854, 0.2032, 0.49, 0.25, 0.4854, 0.2968, 0.4717, 0.3418, 0.4496, 0.3833, 0.4197, 0.4197, 0.3833, 0.4496, 0.3418, 0.4717, 0.0625, 0.5, 0.0625, 1.0, 0.03125, 1.0, 0.03125, 0.5, 0.03125, 0.5, 0.03125, 1.0, 0.0, 1.0, 0.0, 0.5, 0.75, 0.49, 0.7968, 0.4854, 0.8418, 0.4717, 0.8833, 0.4496, 0.9197, 0.4197, 0.9496, 0.3833, 0.9717, 0.3418, 0.9854, 0.2968, 0.99, 0.25, 0.9854, 0.2032, 0.9717, 0.1582, 0.9496, 0.1167, 0.9197, 0.08029, 0.8833, 0.05045, 0.8418, 0.02827, 0.7968, 0.01461, 0.75, 0.01, 0.7032, 0.01461, 0.6582, 0.02827, 0.6167, 0.05045, 0.5803, 0.08029, 0.5504, 0.1167, 0.5283, 0.1582, 0.5146, 0.2032, 0.51, 0.25, 0.5146, 0.2968, 0.5283, 0.3418, 0.5504, 0.3833, 0.5803, 0.4197, 0.6167, 0.4496, 0.6582, 0.4717, 0.7032, 0.4854, 0.375, 0.1948, 0.625, 0.1948, 0.625, 0.25, 0.375, 0.25, 0.375, 0.25, 0.625, 0.25, 0.625, 0.5, 0.375, 0.5, 0.375, 0.6845, 0.625, 0.6845, 0.625, 0.75, 0.375, 0.75, 0.375, 0.75, 0.625, 0.75, 0.625, 1.0, 0.375, 1.0, 0.125, 0.6845, 0.375, 0.6845, 0.375, 0.75, 0.125, 0.75, 0.625, 0.75, 0.625, 0.6845, 0.625, 0.6845, 0.625, 0.75, 0.625, 0.5552, 0.875, 0.5552, 0.875, 0.6845, 0.625, 0.6845, 0.125, 0.5552, 0.375, 0.5552, 0.375, 0.6845, 0.125, 0.6845, 0.375, 0.5552, 0.625, 0.5552, 0.625, 0.6845, 0.375, 0.6845, 0.375, 0.0, 0.625, 0.0, 0.625, 0.06552, 0.375, 0.06552, 0.625, 0.6845, 0.875, 0.6845, 0.875, 0.75, 0.625, 0.75, 0.625, 0.06552, 0.625, 0.0, 0.625, 0.0, 0.625, 0.06552, 0.625, 1.0, 0.625, 0.75, 0.625, 0.75, 0.625, 1.0, 0.625, 0.6845, 0.875, 0.6845, 0.875, 0.6845, 0.625, 0.6845, 0.375, 0.5, 0.625, 0.5, 0.625, 0.5552, 0.375, 0.5552, 0.125, 0.5, 0.375, 0.5, 0.375, 0.5552, 0.125, 0.5552, 0.625, 0.25, 0.625, 0.1948, 0.625, 0.1948, 0.625, 0.25, 0.375, 0.06552, 0.625, 0.06552, 0.625, 0.1948, 0.375, 0.1948, 0.625, 0.5, 0.875, 0.5, 0.875, 0.5552, 0.625, 0.5552, 0.625, 0.5552, 0.625, 0.5, 0.625, 0.5, 0.625, 0.5552, 0.625, 0.5, 0.625, 0.25, 0.625, 0.25, 0.625, 0.5, 0.875, 0.5552, 0.625, 0.5552, 0.625, 0.5552, 0.875, 0.5552, 1.0, 0.5, 1.0, 1.0, 0.9688, 1.0, 0.9688, 0.5, 0.9688, 0.5, 0.9688, 1.0, 0.9375, 1.0, 0.9375, 0.5, 0.9375, 0.5, 0.9375, 1.0, 0.9062, 1.0, 0.9062, 0.5, 0.9062, 0.5, 0.9062, 1.0, 0.875, 1.0, 0.875, 0.5, 0.875, 0.5, 0.875, 1.0, 0.8438, 1.0, 0.8438, 0.5, 0.8438, 0.5, 0.8438, 1.0, 0.8125, 1.0, 0.8125, 0.5, 0.8125, 0.5, 0.8125, 1.0, 0.7812, 1.0, 0.7812, 0.5, 0.7812, 0.5, 0.7812, 1.0, 0.75, 1.0, 0.75, 0.5, 0.75, 0.5, 0.75, 1.0, 0.7188, 1.0, 0.7188, 0.5, 0.7188, 0.5, 0.7188, 1.0, 0.6875, 1.0, 0.6875, 0.5, 0.6875, 0.5, 0.6875, 1.0, 0.6562, 1.0, 0.6562, 0.5, 0.6562, 0.5, 0.6562, 1.0, 0.625, 1.0, 0.625, 0.5, 0.625, 0.5, 0.625, 1.0, 0.5938, 1.0, 0.5938, 0.5, 0.5938, 0.5, 0.5938, 1.0, 0.5625, 1.0, 0.5625, 0.5, 0.5625, 0.5, 0.5625, 1.0, 0.5312, 1.0, 0.5312, 0.5, 0.5312, 0.5, 0.5312, 1.0, 0.5, 1.0, 0.5, 0.5, 0.5, 0.5, 0.5, 1.0, 0.4688, 1.0, 0.4688, 0.5, 0.4688, 0.5, 0.4688, 1.0, 0.4375, 1.0, 0.4375, 0.5, 0.4375, 0.5, 0.4375, 1.0, 0.4062, 1.0, 0.4062, 0.5, 0.4062, 0.5, 0.4062, 1.0, 0.375, 1.0, 0.375, 0.5, 0.375, 0.5, 0.375, 1.0, 0.3438, 1.0, 0.3438, 0.5, 0.3438, 0.5, 0.3438, 1.0, 0.3125, 1.0, 0.3125, 0.5, 0.3125, 0.5, 0.3125, 1.0, 0.2812, 1.0, 0.2812, 0.5, 0.2812, 0.5, 0.2812, 1.0, 0.25, 1.0, 0.25, 0.5, 0.25, 0.5, 0.25, 1.0, 0.2188, 1.0, 0.2188, 0.5, 0.2188, 0.5, 0.2188, 1.0, 0.1875, 1.0, 0.1875, 0.5, 0.1875, 0.5, 0.1875, 1.0, 0.1562, 1.0, 0.1562, 0.5, 0.1562, 0.5, 0.1562, 1.0, 0.125, 1.0, 0.125, 0.5, 0.125, 0.5, 0.125, 1.0, 0.09375, 1.0, 0.09375, 0.5, 0.09375, 0.5, 0.09375, 1.0, 0.0625, 1.0, 0.0625, 0.5, 0.2968, 0.4854, 0.25, 0.49, 0.2032, 0.4854, 0.1582, 0.4717, 0.1167, 0.4496, 0.08029, 0.4197, 0.05045, 0.3833, 0.02827, 0.3418, 0.01461, 0.2968, 0.01, 0.25, 0.01461, 0.2032, 0.02827, 0.1582, 0.05045, 0.1167, 0.08029, 0.08029, 0.1167, 0.05045, 0.1582, 0.02827, 0.2032, 0.01461, 0.25, 0.01, 0.2968, 0.01461, 0.3418, 0.02827, 0.3833, 0.05045, 0.4197, 0.08029, 0.4496, 0.1167, 0.4717, 0.1582, 0.4854, 0.2032, 0.49, 0.25, 0.4854, 0.2968, 0.4717, 0.3418, 0.4496, 0.3833, 0.4197, 0.4197, 0.3833, 0.4496, 0.3418, 0.4717, 0.0625, 0.5, 0.0625, 1.0, 0.03125, 1.0, 0.03125, 0.5, 0.03125, 0.5, 0.03125, 1.0, 0.0, 1.0, 0.0, 0.5, 0.75, 0.49, 0.7968, 0.4854, 0.8418, 0.4717, 0.8833, 0.4496, 0.9197, 0.4197, 0.9496, 0.3833, 0.9717, 0.3418, 0.9854, 0.2968, 0.99, 0.25, 0.9854, 0.2032, 0.9717, 0.1582, 0.9496, 0.1167, 0.9197, 0.08029, 0.8833, 0.05045, 0.8418, 0.02827, 0.7968, 0.01461, 0.75, 0.01, 0.7032, 0.01461, 0.6582, 0.02827, 0.6167, 0.05045, 0.5803, 0.08029, 0.5504, 0.1167, 0.5283, 0.1582, 0.5146, 0.2032, 0.51, 0.25, 0.5146, 0.2968, 0.5283, 0.3418, 0.5504, 0.3833, 0.5803, 0.4197, 0.6167, 0.4496, 0.6582, 0.4717, 0.7032, 0.4854, 0.375, 0.0, 0.625, 0.0, 0.625, 0.25, 0.375, 0.25, 0.375, 0.25, 0.625, 0.25, 0.625, 0.5, 0.375, 0.5, 0.375, 0.5, 0.625, 0.5, 0.625, 0.75, 0.375, 0.75, 0.375, 0.75, 0.625, 0.75, 0.625, 1.0, 0.375, 1.0, 0.125, 0.5, 0.375, 0.5, 0.375, 0.75, 0.125, 0.75, 0.625, 0.5, 0.875, 0.5, 0.875, 0.75, 0.625, 0.75, 0.375, 0.0, 0.625, 0.0, 0.625, 0.25, 0.375, 0.25, 0.375, 0.25, 0.625, 0.25, 0.625, 0.5, 0.375, 0.5, 0.375, 0.5, 0.625, 0.5, 0.625, 0.75, 0.375, 0.75, 0.375, 0.75, 0.625, 0.75, 0.625, 1.0, 0.375, 1.0, 0.125, 0.5, 0.375, 0.5, 0.375, 0.75, 0.125, 0.75, 0.625, 0.5, 0.875, 0.5, 0.875, 0.75, 0.625, 0.75])
me_x.update()
arm_001 = bpy.data.armatures.new('アーマチュア.001')  # bones are not reproduced
arm_003 = bpy.data.armatures.new('アーマチュア.003')  # bones are not reproduced

# ---- objects
ob_camera = bpy.data.objects.new('Camera', cam_camera)
ob_light_001 = bpy.data.objects.new('Light.001', light_light_001)
ob_body = bpy.data.objects.new('Body', me_cube_001)
ob_face = bpy.data.objects.new('Face', me_cube)
ob_armr = bpy.data.objects.new('ArmR', me_cube_006)
ob_waist = bpy.data.objects.new('Waist', me_cube_008)
ob_legr = bpy.data.objects.new('LegR', me_cube_009)
ob_armr_003 = bpy.data.objects.new('ArmR.003', me_cube_018)
ob_legr_001 = bpy.data.objects.new('LegR.001', me_cube_019)
ob_legr_002 = bpy.data.objects.new('LegR.002', me_cube_020)
ob_legr_004 = bpy.data.objects.new('LegR.004', me_cube_022)
ob_armr_004 = bpy.data.objects.new('ArmR.004', me_cube_024)
ob_legr_003 = bpy.data.objects.new('LegR.003', me_cube_025)
ob_legr_005 = bpy.data.objects.new('LegR.005', me_cube_026)
ob_face_001 = bpy.data.objects.new('Face.001', me_cube_027)
ob_armr_001 = bpy.data.objects.new('ArmR.001', me_cube_028)
ob_armr_002 = bpy.data.objects.new('ArmR.002', me_cube_029)
ob_armr_005 = bpy.data.objects.new('ArmR.005', me_cube_030)
ob_armature = bpy.data.objects.new('armature', arm_001)
ob_light_002 = bpy.data.objects.new('Light.002', light_light_002)
ob_body_001 = bpy.data.objects.new('Body.001', me_cube_045)
ob_armature_001 = bpy.data.objects.new('armature.001', arm_003)
ob_gun = bpy.data.objects.new('gun', me_x)

# ---- transforms, parenting, visibility, modifiers, constraints
ob_camera.location = (7.359, -6.926, 4.958)
ob_camera.rotation_euler = (1.109, 0.0, 0.8149)
ob_camera.lock_rotations_4d = False
ob_camera.empty_display_type = 'ARROWS'
ob_camera.color = (0.0, 0.0, 0.0, 0.0)
ob_camera.display_type = 'WIRE'
ob_camera.lineart.crease_threshold = 0.0
ob_light_001.location = (-3.248, -9.862, 7.008)
ob_light_001.rotation_euler = (0.6503, 0.05522, -1.276)
ob_light_001.lock_rotations_4d = False
ob_light_001.empty_display_type = 'ARROWS'
ob_light_001.color = (0.0, 0.0, 0.0, 0.0)
ob_light_001.lineart.crease_threshold = 0.0
ob_body.location = (0.0, 10.0, 3.45)
ob_body.scale = (0.6, 0.8, 0.85)
ob_body.lock_rotations_4d = False
ob_body.empty_display_type = 'ARROWS'
ob_body.lineart.crease_threshold = 0.0
ob_face.location = (0.0, 10.0, 5.15)
ob_face.scale = (0.7, 0.7, 0.7)
ob_face.lock_rotations_4d = False
ob_face.empty_display_type = 'ARROWS'
ob_face.lineart.crease_threshold = 0.0
ob_armr.location = (0.0, 8.65, 4.0)
ob_armr.rotation_euler = (-1.571, -0.0, 0.0)
ob_armr.scale = (0.2, 0.2, 0.5)
ob_armr.lock_rotations_4d = False
ob_armr.empty_display_type = 'ARROWS'
ob_armr.lineart.crease_threshold = 0.0
ob_waist.location = (0.0, 10.0, 2.25)
ob_waist.scale = (0.6, 0.8, 0.3)
ob_waist.lock_rotations_4d = False
ob_waist.empty_display_type = 'ARROWS'
ob_waist.lineart.crease_threshold = 0.0
ob_legr.location = (0.0, 9.5, 1.45)
ob_legr.scale = (0.3, 0.3, 0.45)
ob_legr.lock_rotations_4d = False
ob_legr.empty_display_type = 'ARROWS'
ob_legr.lineart.crease_threshold = 0.0
ob_armr_003.location = (1.977e-18, 7.6, 3.95)
ob_armr_003.rotation_euler = (-1.571, -0.0, 0.0)
ob_armr_003.scale = (0.18, 0.18, 0.5)
ob_armr_003.lock_rotations_4d = False
ob_armr_003.empty_display_type = 'ARROWS'
ob_armr_003.lineart.crease_threshold = 0.0
ob_legr_001.location = (2.002e-16, 9.5, 0.55)
ob_legr_001.scale = (0.25, 0.25, 0.4)
ob_legr_001.lock_rotations_4d = False
ob_legr_001.empty_display_type = 'ARROWS'
ob_legr_001.lineart.crease_threshold = 0.0
ob_legr_002.location = (-0.08, 9.5, -0.01)
ob_legr_002.scale = (0.4, 0.23, 0.11)
ob_legr_002.lock_rotations_4d = False
ob_legr_002.empty_display_type = 'ARROWS'
ob_legr_002.lineart.crease_threshold = 0.0
ob_legr_004.location = (0.0, 10.5, 0.55)
ob_legr_004.scale = (0.25, 0.25, 0.4)
ob_legr_004.lock_rotations_4d = False
ob_legr_004.empty_display_type = 'ARROWS'
ob_legr_004.lineart.crease_threshold = 0.0
ob_armr_004.location = (1.982e-17, 6.81, 3.87)
ob_armr_004.rotation_euler = (-1.571, -0.0, 0.0)
ob_armr_004.scale = (0.2, 0.1, 0.24)
ob_armr_004.lock_rotations_4d = False
ob_armr_004.empty_display_type = 'ARROWS'
ob_armr_004.lineart.crease_threshold = 0.0
ob_legr_003.location = (0.0, 10.5, 1.45)
ob_legr_003.scale = (0.3, 0.3, 0.45)
ob_legr_003.lock_rotations_4d = False
ob_legr_003.empty_display_type = 'ARROWS'
ob_legr_003.lineart.crease_threshold = 0.0
ob_legr_005.location = (-0.08, 10.5, -0.01)
ob_legr_005.scale = (0.4, 0.23, 0.11)
ob_legr_005.lock_rotations_4d = False
ob_legr_005.empty_display_type = 'ARROWS'
ob_legr_005.lineart.crease_threshold = 0.0
ob_face_001.location = (1.916e-16, 10.0, 4.377)
ob_face_001.scale = (0.4, 0.4, 0.04)
ob_face_001.lock_rotations_4d = False
ob_face_001.empty_display_type = 'ARROWS'
ob_face_001.lineart.crease_threshold = 0.0
ob_armr_001.location = (0.0, 11.35, 4.0)
ob_armr_001.rotation_euler = (-1.571, -0.0, 3.142)
ob_armr_001.scale = (0.2, 0.2, 0.5)
ob_armr_001.lock_rotations_4d = False
ob_armr_001.empty_display_type = 'ARROWS'
ob_armr_001.lineart.crease_threshold = 0.0
ob_armr_002.location = (0.0, 12.4, 3.95)
ob_armr_002.rotation_euler = (-1.571, -0.0, 3.142)
ob_armr_002.scale = (0.18, 0.18, 0.5)
ob_armr_002.lock_rotations_4d = False
ob_armr_002.empty_display_type = 'ARROWS'
ob_armr_002.lineart.crease_threshold = 0.0
ob_armr_005.location = (0.0, 13.19, 3.87)
ob_armr_005.rotation_euler = (-1.571, -0.0, 3.142)
ob_armr_005.scale = (0.2, 0.1, 0.24)
ob_armr_005.lock_rotations_4d = False
ob_armr_005.empty_display_type = 'ARROWS'
ob_armr_005.lineart.crease_threshold = 0.0
ob_armature.location = (-4.928e-31, 10.0, 2.219e-15)
ob_armature.rotation_euler = (0.0, -0.0, 1.571)
ob_armature.show_in_front = True
ob_light_002.location = (-0.1872, -3.632, 2.831)
ob_light_002.rotation_euler = (0.6503, 0.05522, -5.993)
ob_light_002.lock_rotations_4d = False
ob_light_002.empty_display_type = 'ARROWS'
ob_light_002.color = (0.0, 0.0, 0.0, 0.0)
ob_light_002.lineart.crease_threshold = 0.0
ob_body_001.parent = ob_armature_001
ob_body_001.location = (0.0, 0.0, 0.0)
ob_body_001.lock_rotations_4d = False
ob_body_001.empty_display_type = 'ARROWS'
ob_body_001.lineart.crease_threshold = 0.0
_vg = ob_body_001.vertex_groups.new(name='Eyes')
for _i, _w in zip([0, 2, 6, 68, 70, 71, 72, 73, 74, 75, 76, 77, 78, 79], [0.0, 0.0, 0.0, 0.0, 0.0, 0.0, 0.001931, 1.955e-05, 0.01872, 0.002666, 0.009281, 0.02331, 0.0008138, 0.001829]): _vg.add([_i], _w, 'REPLACE')
_vg = ob_body_001.vertex_groups.new(name='Face')
for _i, _w in zip([0, 2, 68, 70, 71, 72, 73, 74, 75, 76, 77, 78, 79], [0.0, 0.0, 0.0, 0.0, 0.0, 0.9996, 1.0, 0.9992, 0.9999, 0.9987, 0.9929, 1.0, 0.9999]): _vg.add([_i], _w, 'REPLACE')
_vg = ob_body_001.vertex_groups.new(name='Foot_L')
for _i, _w in zip([40, 41, 42, 43, 44, 45, 46, 47, 49, 51, 53, 55], [0.9495, 0.9999, 0.9835, 1.0, 0.9998, 1.0, 0.9931, 1.0, 0.05484, 0.02952, 0.01205, 0.04312]): _vg.add([_i], _w, 'REPLACE')
_vg = ob_body_001.vertex_groups.new(name='Foot_R')
for _i, _w in zip([16, 16, 17, 17, 18, 18, 19, 19, 20, 20, 21, 21, 22, 22, 23, 23], [0.9846, 0.8284, 0.9991, 0.615, 0.9984, 0.847, 1.0, 0.627, 0.9874, 0.9874, 0.9843, 0.9842, 0.9896, 0.9896, 0.9821, 0.9821]): _vg.add([_i], _w, 'REPLACE')
_vg = ob_body_001.vertex_groups.new(name='Hand_L')
_vg.add([88, 88, 89, 89, 90, 90, 91, 91, 92, 92, 93, 93, 94, 94, 95, 95], 1.0, 'REPLACE')
_vg = ob_body_001.vertex_groups.new(name='Hand_R')
_vg.add([80, 80, 81, 81, 82, 82, 83, 83, 84, 84, 85, 85, 86, 86, 87, 87], 1.0, 'REPLACE')
_vg = ob_body_001.vertex_groups.new(name='Head')
for _i, _w in zip([0, 64, 65, 70, 72, 73, 74, 75, 76, 77, 78, 79], [0.0, 0.0, 0.0, 0.0, 0.02056, 0.003468, 0.02304, 0.02237, 0.0005041, 0.02124, 0.005572, 0.01394]): _vg.add([_i], _w, 'REPLACE')
_vg = ob_body_001.vertex_groups.new(name='Hip_L')
for _i, _w in zip([1, 3, 5, 7, 8, 9, 10, 11, 12, 13, 14, 15, 34, 56, 58, 59, 60, 62, 63], [0.0, 0.0, 0.0, 0.0, 0.0002611, 0.006498, 0.001162, 0.0004388, 2.616e-05, 0.02396, 0.0009, 0.001084, 0.0, 0.0006575, 0.001825, 0.02869, 8.994e-12, 0.02328, 0.02226]): _vg.add([_i], _w, 'REPLACE')
_vg = ob_body_001.vertex_groups.new(name='Hip_R')
for _i, _w in zip([1, 3, 5, 7, 8, 9, 10, 11, 12, 13, 14, 15, 32, 34, 36, 38, 56, 58], [1.521e-09, 0.0, 2.859e-08, 0.0, 1.434e-15, 1.295e-06, 1.401e-16, 0.02396, 3.103e-11, 0.001045, 6.21e-05, 0.006498, 1.853e-12, 0.006535, 0.009851, 4.91e-05, 0.0, 0.0]): _vg.add([_i], _w, 'REPLACE')
_vg = ob_body_001.vertex_groups.new(name='LowerArm_L')
_vg.add([96, 97, 98, 99, 100, 101, 102, 103], 1.0, 'REPLACE')
_vg = ob_body_001.vertex_groups.new(name='LowerArm_R')
_vg.add([104, 105, 106, 107, 108, 109, 110, 111], 1.0, 'REPLACE')
_vg = ob_body_001.vertex_groups.new(name='LowerBody')
for _i, _w in zip([0, 1, 3, 5, 6, 7, 8, 10, 12, 14], [0.03907, 0.003143, 4.565e-06, 0.0002708, 0.03752, 3.524e-07, 0.0, 0.0, 0.0, 0.0]): _vg.add([_i], _w, 'REPLACE')
_vg = ob_body_001.vertex_groups.new(name='LowerLeg_L')
for _i, _w in zip([40, 41, 42, 43, 48, 49, 50, 51, 52, 53, 54, 55, 56, 57, 58, 59, 60, 61, 62, 63], [0.005925, 1.919e-10, 0.02253, 6.264e-09, 0.9788, 1.0, 0.9706, 1.0, 0.9965, 1.0, 0.9988, 1.0, 7.082e-05, 0.0006021, 0.03324, 0.001746, 0.0001733, 0.03933, 0.0002324, 0.002903]): _vg.add([_i], _w, 'REPLACE')
_vg = ob_body_001.vertex_groups.new(name='LowerLeg_R')
for _i, _w in zip([16, 17, 18, 19, 24, 25, 26, 27, 28, 29, 30, 31, 32, 33, 34, 35, 36, 37, 38, 39], [0.01995, 1.587e-05, 0.01235, 0.0007475, 0.9964, 0.9919, 0.9977, 0.9806, 0.9878, 1.0, 0.9962, 1.0, 0.00273, 0.0005986, 0.004189, 0.005344, 0.0006111, 0.02107, 0.0007204, 0.01208]): _vg.add([_i], _w, 'REPLACE')
_vg = ob_body_001.vertex_groups.new(name='Master')
for _i, _w in zip([1, 2, 3, 5, 7, 8, 10, 12, 14], [0.002606, 0.01816, 0.01848, 0.0001467, 0.006531, 0.0, 0.0, 0.0, 0.0]): _vg.add([_i], _w, 'REPLACE')
_vg = ob_body_001.vertex_groups.new(name='Neck')
for _i, _w in zip([64, 65, 66, 67, 68, 69, 70, 71], [0.5, 0.5001, 0.5764, 0.5719, 0.5, 0.5001, 0.5267, 0.5112]): _vg.add([_i], _w, 'REPLACE')
_vg = ob_body_001.vertex_groups.new(name='Shoulder_L')
for _i, _w in zip([0, 2, 3, 4, 6, 7, 10, 14, 79, 118, 120, 122, 124, 126], [0.006669, 0.0008702, 4.405e-05, 0.01891, 0.0004237, 0.01247, 0.000801, 0.009389, 0.0, 0.0, 0.0, 0.07028, 0.0, 0.0]): _vg.add([_i], _w, 'REPLACE')
_vg = ob_body_001.vertex_groups.new(name='Shoulder_R')
for _i, _w in zip([0, 1, 2, 4, 5, 6, 8, 12, 73, 102, 103, 104, 106, 112, 113, 115, 118, 120, 122, 126, 127], [0.0005395, 5.345e-05, 0.01863, 0.0185, 1.51e-05, 1.485e-05, 0.0003507, 0.0001933, 0.0255, 0.0, 0.0, 0.0, 0.0, 0.0, 0.0, 0.0, 2.638e-05, 0.0, 0.0, 0.0, 0.0]): _vg.add([_i], _w, 'REPLACE')
_vg = ob_body_001.vertex_groups.new(name='UpperArm_L')
_vg.add([120, 121, 122, 123, 124, 125, 126, 127], 1.0, 'REPLACE')
_vg = ob_body_001.vertex_groups.new(name='UpperArm_R')
_vg.add([112, 113, 114, 115, 116, 117, 118, 119], 1.0, 'REPLACE')
_vg = ob_body_001.vertex_groups.new(name='UpperBody')
for _i, _w in zip([0, 1, 2, 3, 4, 5, 6, 7, 8, 10, 11, 12, 14, 70, 71, 73, 75, 77, 79], [0.9995, 0.9441, 1.0, 0.9484, 0.9926, 0.983, 0.9912, 0.9602, 0.08196, 0.04304, 0.0, 0.04727, 0.08537, 0.003748, 0.04812, 0.01489, 0.01029, 0.02112, 0.002678]): _vg.add([_i], _w, 'REPLACE')
_vg = ob_body_001.vertex_groups.new(name='UpperLeg_L')
for _i, _w in zip([3, 7, 10, 11, 14, 15, 48, 50, 54, 55, 56, 57, 58, 59, 60, 61, 62, 63], [0.0, 0.0, 0.01186, 0.01754, 0.001123, 7.995e-05, 0.02239, 0.0183, 0.02491, 0.0, 0.9901, 0.945, 0.9993, 0.9824, 0.9852, 0.9476, 0.9972, 0.9971]): _vg.add([_i], _w, 'REPLACE')
_vg = ob_body_001.vertex_groups.new(name='UpperLeg_R')
for _i, _w in zip([5, 8, 9, 12, 13, 26, 28, 30, 32, 33, 34, 35, 36, 37, 38, 39], [0.0, 0.01867, 0.02453, 0.0003003, 0.000548, 0.01037, 0.03247, 0.003832, 0.973, 0.9771, 0.9959, 0.9788, 0.9964, 0.9763, 0.9634, 0.9896]): _vg.add([_i], _w, 'REPLACE')
_vg = ob_body_001.vertex_groups.new(name='Waist')
for _i, _w in zip([1, 3, 5, 7, 8, 9, 10, 11, 12, 13, 14, 15], [0.0358, 0.03388, 0.001994, 0.008845, 0.9638, 1.0, 0.9943, 0.9998, 0.9913, 0.9923, 0.9924, 0.9965]): _vg.add([_i], _w, 'REPLACE')
_m = ob_body_001.modifiers.new('アーマチュア', 'ARMATURE')
_m = ob_body_001.modifiers.new('アーマチュア.001', 'ARMATURE')
_m.object = ob_armature_001
ob_armature_001.location = (0.0, 0.0, 0.0)
ob_armature_001.show_in_front = True
ob_gun.location = (0.0, 0.0, 0.0)

# ---- collection membership
col_human.objects.link(ob_camera)
col_human.objects.link(ob_light_001)
col_collection_1.objects.link(ob_body)
col_collection_1.objects.link(ob_face)
col_collection_1.objects.link(ob_armr)
col_collection_1.objects.link(ob_waist)
col_collection_1.objects.link(ob_legr)
col_collection_1.objects.link(ob_armr_003)
col_collection_1.objects.link(ob_legr_001)
col_collection_1.objects.link(ob_legr_002)
col_collection_1.objects.link(ob_legr_004)
col_collection_1.objects.link(ob_armr_004)
col_collection_1.objects.link(ob_legr_003)
col_collection_1.objects.link(ob_legr_005)
col_collection_1.objects.link(ob_face_001)
col_collection_1.objects.link(ob_armr_001)
col_collection_1.objects.link(ob_armr_002)
col_collection_1.objects.link(ob_armr_005)
col_collection_1.objects.link(ob_armature)
col_human_1.objects.link(ob_light_002)
col_human_1.objects.link(ob_body_001)
col_human_1.objects.link(ob_armature_001)
col_gun.objects.link(ob_gun)

# ---- scene / render settings (as saved in the file)
scene.camera = ob_camera
scene.frame_start = 1; scene.frame_end = 250; scene.frame_set(0)
scene.render.engine = 'BLENDER_EEVEE_NEXT'
scene.cycles.sampling_pattern = 'TABULATED_SOBOL'
scene.cycles.use_light_tree = False
scene.view_settings.view_transform = 'Filmic'
bpy.context.view_layer.update()
